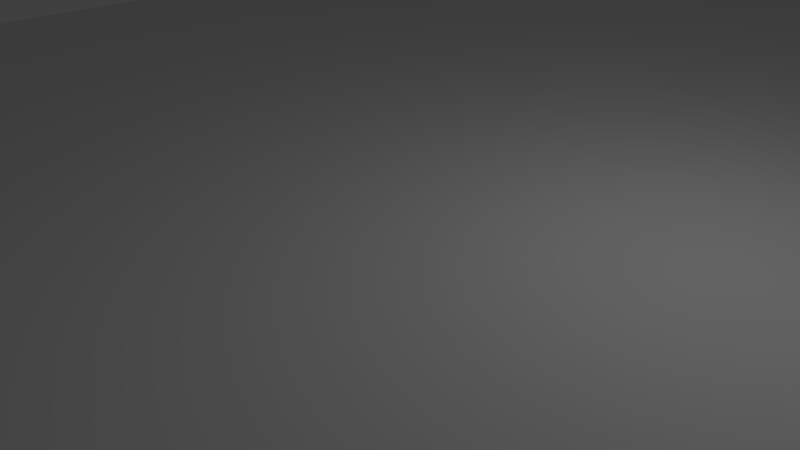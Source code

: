 # Source: highway.blend  (saved by Blender 2.76.0; exported with 4.5.12 LTS)
import bpy
from mathutils import Matrix  # noqa: F401  (used for matrix-valued properties, if any)

bpy.ops.wm.read_factory_settings(use_empty=True)
scene = bpy.context.scene
scene.name = 'Scene'

# ---- collections
col_collection_1 = bpy.data.collections.new('Collection 1'); scene.collection.children.link(col_collection_1)

# ---- materials (node trees are filled in below, after node groups)
mat_material = bpy.data.materials.new('Material')
mat_material.alpha_threshold = 0.0
mat_material.use_transparent_shadow = False
mat_material.roughness = 0.5
mat_material.line_color = (0.0, 0.0, 0.0, 1.0)

# ---- material node trees

# ---- world
world_world = bpy.data.worlds.new('World'); scene.world = world_world
world_world.color = (0.05088, 0.05088, 0.05088)
world_world.use_sun_shadow = False
world_world.sun_shadow_jitter_overblur = 0.0
world_world.cycles.sampling_method = 'MANUAL'
world_world.cycles.sample_map_resolution = 256

# ---- cameras
cam_camera = bpy.data.cameras.new('Camera')
cam_camera.clip_end = 100.0
cam_camera.lens = 35.0
cam_camera.sensor_width = 32.0
cam_camera.sensor_height = 18.0
cam_camera.ortho_scale = 7.314
cam_camera.dof.focus_distance = 0.0
cam_camera.dof.aperture_fstop = 128.0

# ---- lights
light_lamp = bpy.data.lights.new('Lamp', 'POINT')
light_lamp.transmission_factor = 0.0
light_lamp.cutoff_distance = 30.0
light_lamp.energy = 100.0
light_lamp.shadow_buffer_clip_start = 1.001
light_lamp.shadow_soft_size = 0.1
light_lamp.shadow_maximum_resolution = 0.006
light_lamp.use_absolute_resolution = True
light_lamp.cycles.use_multiple_importance_sampling = False

# ---- meshes
me_cube = bpy.data.meshes.new('Cube')
me_cube.from_pydata([(1.0, 1.0, -1.0), (1.0, -1.0, -1.0), (-1.0, -1.0, -1.0), (-1.0, 1.0, -1.0), (1.0, 1.0, 1.0), (1.0, -1.0, 1.0), (-1.0, -1.0, 1.0), (-1.0, 1.0, 1.0)], [], [(0, 1, 2, 3), (4, 7, 6, 5), (0, 4, 5, 1), (1, 5, 6, 2), (2, 6, 7, 3), (4, 0, 3, 7)])
me_cube.materials.append(mat_material)
me_cube.use_remesh_preserve_volume = False
me_cube.use_remesh_preserve_attributes = False
me_cube.use_mirror_vertex_groups = False
me_cube.update()

# ---- objects
ob_cube = bpy.data.objects.new('Cube', me_cube)
ob_lamp = bpy.data.objects.new('Lamp', light_lamp)
ob_camera = bpy.data.objects.new('Camera', cam_camera)

# ---- transforms, parenting, visibility, modifiers, constraints
ob_cube.location = (0.0, 0.0, 0.0)
ob_cube.scale = (11.78, 124.7, 1.0)
ob_cube.lock_rotations_4d = False
ob_cube.empty_display_type = 'ARROWS'
ob_cube.lineart.crease_threshold = 0.0
ob_lamp.location = (4.076, 1.005, 5.904)
ob_lamp.rotation_euler = (0.6503, 0.05522, 1.866)
ob_lamp.lock_rotations_4d = False
ob_lamp.empty_display_type = 'ARROWS'
ob_lamp.color = (0.0, 0.0, 0.0, 0.0)
ob_lamp.lineart.crease_threshold = 0.0
ob_camera.location = (7.481, -6.508, 5.344)
ob_camera.rotation_euler = (1.109, 0.01082, 0.8149)
ob_camera.lock_rotations_4d = False
ob_camera.empty_display_type = 'ARROWS'
ob_camera.color = (0.0, 0.0, 0.0, 0.0)
ob_camera.display_type = 'WIRE'
ob_camera.lineart.crease_threshold = 0.0

# ---- collection membership
col_collection_1.objects.link(ob_cube)
col_collection_1.objects.link(ob_lamp)
col_collection_1.objects.link(ob_camera)

# ---- scene / render settings (as saved in the file)
scene.camera = ob_camera
scene.frame_start = 1; scene.frame_end = 250; scene.frame_set(1)
scene.render.engine = 'BLENDER_EEVEE_NEXT'
scene.render.resolution_percentage = 50
scene.render.dither_intensity = 0.0
scene.cycles.use_denoising = False
scene.cycles.samples = 10
scene.cycles.sampling_pattern = 'TABULATED_SOBOL'
scene.cycles.light_sampling_threshold = 0.0
scene.cycles.use_adaptive_sampling = False
scene.cycles.use_light_tree = False
scene.cycles.blur_glossy = 0.0
scene.cycles.pixel_filter_type = 'GAUSSIAN'
scene.cycles.sample_clamp_indirect = 0.0
scene.view_settings.view_transform = 'Standard'
bpy.context.view_layer.update()
